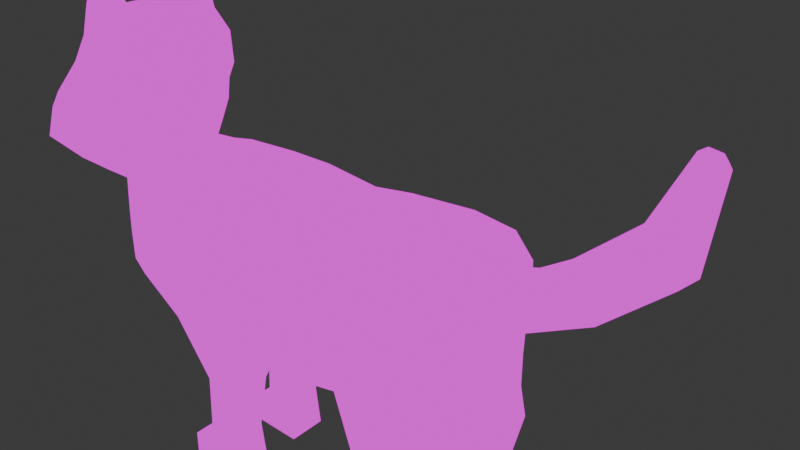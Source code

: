 # Source: Gato.blend  (saved by Blender 4.5.90; exported with 4.5.12 LTS)
import bpy
from mathutils import Matrix  # noqa: F401  (used for matrix-valued properties, if any)

bpy.ops.wm.read_factory_settings(use_empty=True)
scene = bpy.context.scene
scene.name = 'Scene'

# ---- collections
col_collection = bpy.data.collections.new('Collection'); scene.collection.children.link(col_collection)
col_wgts_rig = bpy.data.collections.new('WGTS_rig'); col_collection.children.link(col_wgts_rig)
col_wgts_rig.hide_render = True
col_wgts_rig.hide_viewport = True

# ---- images (referenced by path relative to the original .blend; pixels are not part of the script)
import os
ASSET_DIR = os.environ.get("B2B_ASSET_DIR", "")  # directory of the original .blend (textures are referenced by path, not embedded)
HERE = os.path.dirname(os.path.abspath(__file__))  # packed textures are extracted next to this script under _unpacked/

def load_image(name, relpath, width, height, colorspace="sRGB"):
    """Load a texture the original file referenced (path relative to the .blend, or extracted next to this script)."""
    p = next((c for c in (os.path.join(HERE, relpath), os.path.join(ASSET_DIR, relpath)) if relpath and os.path.exists(c)), "")
    if p:
        img = bpy.data.images.load(p, check_existing=True)
        img.name = name
    else:  # same state as the original file: an image datablock whose file is absent (Cycles renders it pink)
        img = bpy.data.images.new(name, width, height)
        img.source = "FILE"
        img.filepath = "//" + (relpath or name)
    img.colorspace_settings.name = colorspace
    return img
img_textura_gato_png = load_image('Textura gato.png', 'Textura gato.png', 1024, 1024, 'sRGB')

# ---- materials (node trees are filled in below, after node groups)
mat_material = bpy.data.materials.new('Material')

# ---- material node trees
mat_material.use_nodes = True; mat_material.node_tree.nodes.clear()
_N = mat_material.node_tree.nodes; _L = mat_material.node_tree.links
n0 = _N.new('ShaderNodeOutputMaterial'); n0.name = 'Material Output'; n0.location = (200, 100)
n1 = _N.new('ShaderNodeEmission'); n1.name = 'Emission'; n1.location = (-200, 100)
n2 = _N.new('ShaderNodeTexImage'); n2.name = 'Image Texture'; n2.location = (-490, 80)
n2.image = img_textura_gato_png
n2.interpolation = 'Closest'
_L.new(n1.outputs[0], n0.inputs[0])
_L.new(n2.outputs[0], n1.inputs[0])
n0.is_active_output = True

# ---- world
world_world = bpy.data.worlds.new('World'); scene.world = world_world
world_world.use_nodes = True; world_world.node_tree.nodes.clear()
_N = world_world.node_tree.nodes; _L = world_world.node_tree.links
n0 = _N.new('ShaderNodeOutputWorld'); n0.name = 'World Output'; n0.location = (200, 100)
n1 = _N.new('ShaderNodeBackground'); n1.name = 'Background'; n1.location = (-200, 100)
n1.inputs[0].default_value = (0.05088, 0.05088, 0.05088, 1.0)
_L.new(n1.outputs[0], n0.inputs[0])
n0.is_active_output = True
world_world.color = (0.05088, 0.05088, 0.05088)
world_world.sun_shadow_jitter_overblur = 0.0

# ---- meshes
me_cylinder = bpy.data.meshes.new('Cylinder')
me_cylinder.from_pydata([(-0.2275, 0.0, -0.5492), (0.383, 0.0, -0.5492), (-0.2275, -0.435, -0.3375), (0.383, -0.435, -0.3375), (-0.2275, -0.6152, 0.1842), (0.383, -0.6152, 0.1842), (-0.2275, -0.435, 0.435), (0.383, -0.435, 0.435), (-0.2275, 0.0, 0.5364), (0.383, 0.0, 0.5364), (0.1232, 0.0, -0.5492), (0.1232, -0.4791, -0.3375), (0.1232, -0.6152, 0.1842), (0.1232, -0.435, 0.3956), (0.1232, 0.0, 0.497), (0.4989, 0.0, -0.5532), (0.5485, -0.3971, -0.3375), (0.8042, -0.6152, 0.1842), (0.8042, -0.435, 0.4666), (0.8042, 0.0, 0.568), (1.09, 0.0, -0.5492), (1.141, -0.4501, -0.2859), (1.064, -0.6152, 0.1842), (1.064, -0.435, 0.435), (1.064, 0.0, 0.5364), (1.275, -0.06715, 0.1569), (1.273, -0.2095, 0.2945), (1.264, -0.172, 0.3993), (1.257, -0.1327, 0.4694), (1.247, 0.06211, 0.451), (0.803, -0.5013, -0.6947), (0.7732, -0.1686, -0.7331), (1.121, -0.4805, -0.5214), (1.097, -0.2094, -0.66), (0.8864, -0.4799, -0.8682), (0.8864, -0.1923, -0.94), (1.143, -0.5064, -0.7283), (1.126, -0.2443, -0.8527), (1.129, -0.3243, 0.4149), (1.129, 0.0, 0.5122), (1.192, -0.3243, -0.1153), (1.189, -0.4202, 0.1828), (1.211, 0.0, -0.2726), (0.8756, -0.4767, -1.129), (0.8577, -0.3059, -1.129), (1.044, -0.4969, -1.129), (1.01, -0.3426, -1.129), (0.7522, -0.5948, -1.235), (0.7286, -0.2503, -1.231), (1.059, -0.5252, -1.382), (1.014, -0.3194, -1.376), (0.7357, -0.5948, -1.35), (0.7121, -0.2503, -1.347), (-0.6306, 0.0, -0.471), (-0.6306, -0.435, -0.3375), (-0.6342, -0.6678, 0.1431), (-0.512, -0.435, 0.435), (-0.4681, 0.0, 0.5364), (-1.023, 0.0, -0.2212), (-0.964, -0.3858, -0.1977), (-0.8922, -0.4895, 0.1463), (-0.7902, -0.3591, 0.4608), (-0.653, 0.0, 0.5879), (-0.2587, -0.128, -0.7517), (-0.2587, -0.3525, -0.7524), (-0.5021, -0.128, -0.7517), (-0.5021, -0.3525, -0.7524), (-0.3299, -0.1267, -1.124), (-0.3299, -0.3512, -1.125), (-0.5169, -0.1267, -1.124), (-0.5169, -0.3512, -1.125), (-0.3082, -0.1146, -1.381), (-0.3082, -0.362, -1.382), (-0.6591, -0.1146, -1.218), (-0.6591, -0.362, -1.219), (-0.6591, -0.1146, -1.363), (-0.6591, -0.362, -1.364), (-1.126, 0.0, -0.01493), (-1.067, -0.3138, 0.01939), (-0.9683, -0.4334, 0.2329), (-0.8897, -0.3127, 0.4594), (-0.7728, 0.0, 0.583), (-1.235, 0.0003205, 0.2771), (-1.161, -0.2655, 0.3112), (-1.083, -0.3419, 0.3983), (-0.9696, -0.2455, 0.4869), (-0.8668, 0.0003205, 0.5666), (-1.336, 0.0007292, 0.3569), (-1.228, -0.3611, 0.3852), (-1.108, -0.4121, 0.4781), (-0.9696, -0.2959, 0.5667), (-0.8946, 0.0007292, 0.6053), (-1.772, 0.0007292, 0.5667), (-1.429, -0.5836, 0.6132), (-1.126, -0.5417, 0.7002), (-0.9937, -0.395, 0.7765), (-0.8593, 0.0007292, 0.815), (-1.772, 0.0007292, 0.712), (-1.318, -0.6051, 0.8229), (-1.105, -0.5407, 0.825), (-0.9588, -0.395, 0.9218), (-0.8593, 0.0007292, 0.9603), (-1.767, -0.1874, 0.5762), (-1.768, -0.1764, 0.721), (-1.571, -0.3976, 0.795), (-1.492, -0.008321, 1.046), (-1.235, -0.495, 1.039), (-1.07, -0.4967, 1.044), (-0.948, -0.3423, 1.074), (-0.8851, 0.0004669, 1.074), (-1.492, -0.1761, 1.044), (-1.374, -0.3615, 1.04), (-1.679, -0.009108, 0.8212), (-1.678, -0.1863, 0.8313), (-1.334, -0.008321, 1.278), (-1.188, -0.421, 1.203), (-1.088, -0.4049, 1.2), (-1.073, -0.1659, 1.295), (-1.076, 0.0004669, 1.304), (-1.28, -0.1729, 1.274), (-1.242, -0.3508, 1.221), (-1.173, -0.4019, 1.38), (-1.1, -0.3763, 1.386), (-1.09, -0.2341, 1.401), (-1.229, -0.2201, 1.384), (-1.204, -0.3466, 1.382), (-1.183, -0.3532, 1.484), (-1.276, -0.3566, 1.214), (-1.185, -0.4457, 1.179), (-1.309, -0.1365, 1.278), (-1.221, -0.2524, 1.373), (-1.178, -0.3858, 1.377), (-1.169, -0.36, 1.507), (-0.2275, 0.435, -0.3375), (0.383, 0.435, -0.3375), (-0.2275, 0.6152, 0.1842), (0.383, 0.6152, 0.1842), (-0.2275, 0.435, 0.435), (0.383, 0.435, 0.435), (0.1232, 0.4791, -0.3375), (0.1232, 0.6152, 0.1842), (0.1232, 0.435, 0.3956), (0.5485, 0.3971, -0.3375), (0.8042, 0.6152, 0.1842), (0.8042, 0.435, 0.4666), (1.141, 0.4501, -0.2859), (1.064, 0.6152, 0.1842), (1.064, 0.435, 0.435), (1.264, 0.1302, 0.1444), (1.255, 0.182, 0.2429), (1.248, 0.2071, 0.3192), (0.803, 0.5013, -0.6947), (0.7732, 0.1686, -0.7331), (1.121, 0.4805, -0.5214), (1.097, 0.2094, -0.66), (0.8864, 0.4799, -0.8682), (0.8864, 0.1923, -0.94), (1.143, 0.5064, -0.7283), (1.126, 0.2443, -0.8527), (1.129, 0.3243, 0.4149), (1.192, 0.3243, -0.1153), (1.189, 0.4202, 0.1828), (0.8756, 0.4767, -1.129), (0.8577, 0.3059, -1.129), (1.044, 0.4969, -1.129), (1.01, 0.3426, -1.129), (0.7522, 0.5948, -1.235), (0.7286, 0.2503, -1.231), (1.059, 0.5252, -1.382), (1.014, 0.3194, -1.376), (0.7357, 0.5948, -1.35), (0.7121, 0.2503, -1.347), (-0.6306, 0.435, -0.3375), (-0.6342, 0.6678, 0.1431), (-0.512, 0.435, 0.435), (-0.964, 0.3858, -0.1977), (-0.8922, 0.4895, 0.1463), (-0.7902, 0.3591, 0.4608), (-0.2587, 0.128, -0.7517), (-0.2587, 0.3525, -0.7524), (-0.5021, 0.128, -0.7517), (-0.5021, 0.3525, -0.7524), (-0.3299, 0.1267, -1.124), (-0.3299, 0.3512, -1.125), (-0.5169, 0.1267, -1.124), (-0.5169, 0.3512, -1.125), (-0.3082, 0.1146, -1.381), (-0.3082, 0.362, -1.382), (-0.6591, 0.1146, -1.218), (-0.6591, 0.362, -1.219), (-0.6591, 0.1146, -1.363), (-0.6591, 0.362, -1.364), (-1.067, 0.3138, 0.01939), (-0.9683, 0.4334, 0.2329), (-0.8897, 0.3127, 0.4594), (-1.161, 0.2661, 0.3112), (-1.083, 0.3425, 0.3983), (-0.9696, 0.2462, 0.4869), (-1.228, 0.3625, 0.3852), (-1.108, 0.4136, 0.4781), (-0.9696, 0.2973, 0.5667), (-1.434, 0.5773, 0.6101), (-1.147, 0.5127, 0.6879), (-0.9937, 0.3965, 0.7765), (-1.318, 0.5869, 0.8229), (-1.105, 0.5422, 0.825), (-0.9588, 0.3965, 0.9218), (-1.767, 0.1889, 0.5762), (-1.768, 0.1779, 0.721), (-1.571, 0.3794, 0.795), (-1.235, 0.4784, 1.039), (-1.07, 0.4976, 1.044), (-0.948, 0.3433, 1.074), (-1.492, 0.1595, 1.044), (-1.374, 0.3448, 1.04), (-1.678, 0.1681, 0.8313), (-1.188, 0.4219, 1.203), (-1.088, 0.4058, 1.2), (-1.073, 0.1668, 1.295), (-1.28, 0.1739, 1.274), (-1.242, 0.3518, 1.221), (-1.173, 0.4028, 1.38), (-1.1, 0.3772, 1.386), (-1.09, 0.2421, 1.401), (-1.229, 0.2281, 1.384), (-1.204, 0.3475, 1.382), (-1.183, 0.3599, 1.484), (-1.276, 0.3399, 1.214), (-1.185, 0.4466, 1.179), (-1.309, 0.1199, 1.278), (-1.221, 0.2604, 1.373), (-1.178, 0.3868, 1.377), (-1.169, 0.3658, 1.507), (1.466, -0.1101, 0.246), (1.465, -0.2189, 0.4114), (1.456, -0.1593, 0.5055), (1.449, -0.1056, 0.5652), (1.439, 0.0805, 0.5046), (1.456, 0.07971, 0.1905), (1.446, 0.1519, 0.2752), (1.44, 0.1931, 0.3442), (1.833, -0.07683, 0.4169), (1.757, -0.2116, 0.5408), (1.697, -0.1685, 0.6244), (1.656, -0.1254, 0.6791), (1.663, 0.06815, 0.6495), (1.836, 0.1196, 0.3918), (1.779, 0.1767, 0.4691), (1.735, 0.2058, 0.5301), (2.193, -0.07712, 0.7349), (2.124, -0.209, 0.8657), (2.069, -0.1638, 0.9517), (2.032, -0.1195, 1.008), (2.037, 0.0734, 0.9738), (2.196, 0.1187, 0.7056), (2.143, 0.1776, 0.7849), (2.103, 0.2082, 0.8477), (2.291, -0.04025, 1.267), (2.245, -0.09664, 1.303), (2.211, -0.07956, 1.329), (2.188, -0.06229, 1.346), (2.196, 0.01755, 1.34), (2.297, 0.04072, 1.262), (2.265, 0.06359, 1.286), (2.241, 0.07509, 1.305), (-1.289, -0.4816, 0.4853), (-0.8623, 0.0007292, 0.7165), (-0.9714, -0.36, 0.6763), (-1.123, -0.4811, 0.584), (-1.538, -0.09731, 0.4627), (-1.289, 0.4831, 0.4853), (-0.9714, 0.3614, 0.6763), (-1.123, 0.4826, 0.584), (-1.538, 0.09876, 0.4627), (-1.543, 0.0007292, 0.4593), (-0.6591, -0.2381, -1.363), (-0.6591, -0.2375, -1.219), (-0.6591, 0.2368, -1.363), (-0.6591, 0.2369, -1.219), (0.7406, -0.4266, -1.233), (0.7238, -0.4203, -1.349), (0.7405, 0.4248, -1.233), (0.7239, 0.4225, -1.349)], [], [(10, 1, 3, 11), (11, 3, 5, 12), (12, 5, 7, 13), (13, 7, 9, 14), (6, 13, 14, 8), (4, 12, 13, 6), (2, 11, 12, 4), (0, 10, 11, 2), (7, 5, 17, 18), (3, 1, 15, 16), (9, 7, 18, 19), (5, 3, 16, 17), (17, 16, 21, 22), (18, 17, 22, 23), (21, 30, 32), (19, 18, 23, 24), (39, 38, 28, 29), (41, 40, 26, 27), (38, 41, 27, 28), (40, 42, 25, 26), (32, 34, 36), (16, 15, 30), (20, 21, 33), (15, 33, 31), (36, 34, 43, 45), (30, 31, 35, 34), (31, 33, 35), (33, 32, 36, 37), (21, 20, 42, 40), (23, 22, 41, 38), (22, 21, 40, 41), (24, 23, 38, 39), (44, 46, 50, 48), (34, 35, 44, 43), (35, 37, 46, 44), (37, 36, 45, 46), (49, 47, 51), (46, 45, 49, 50), (45, 43, 47, 49), (43, 44, 48, 279, 47), (51, 280, 52, 50, 49), (47, 279, 280, 51), (48, 50, 52), (30, 15, 31), (30, 21, 16), (33, 21, 32), (33, 15, 20), (34, 32, 30), (35, 33, 37), (2, 4, 55, 54), (4, 6, 56, 55), (2, 54, 66, 64), (6, 8, 57, 56), (55, 56, 61, 60), (53, 54, 59, 58), (56, 57, 62, 61), (54, 55, 59), (59, 55, 60), (65, 63, 67, 69), (0, 2, 64, 63), (54, 53, 65, 66), (53, 0, 63, 65), (68, 70, 74, 72), (66, 65, 69, 70), (64, 66, 70, 68), (63, 64, 68, 67), (73, 71, 75), (67, 68, 72, 71), (69, 67, 71, 73), (70, 69, 73, 276, 74), (71, 72, 76, 275, 75), (74, 276, 275, 76), (72, 74, 76), (60, 61, 80, 79), (58, 59, 78, 77), (61, 62, 81, 80), (59, 60, 79, 78), (80, 81, 86, 85), (78, 79, 84, 83), (79, 80, 85, 84), (77, 78, 83, 82), (85, 86, 91, 90), (83, 84, 89, 88), (84, 85, 90, 89), (82, 83, 88, 87), (87, 269, 274), (267, 266, 96, 95), (265, 268, 94, 93), (268, 267, 95, 94), (95, 96, 101, 100), (93, 94, 99, 98), (94, 95, 100, 99), (92, 102, 103, 97), (103, 102, 104), (104, 102, 93, 98), (100, 101, 109, 108), (269, 87, 88, 265), (103, 104, 113), (98, 99, 107, 106), (97, 103, 113, 112), (99, 100, 108, 107), (104, 98, 106, 111), (113, 104, 111, 110), (112, 113, 110, 105), (110, 111, 127, 129), (108, 109, 118, 117), (106, 107, 116, 128), (105, 110, 129, 114), (107, 108, 117, 116), (111, 106, 127), (114, 129, 117, 118), (127, 106, 128), (119, 120, 125, 130), (128, 116, 122, 121), (117, 129, 124, 123), (116, 117, 123, 122), (120, 115, 131, 125), (130, 125, 126), (121, 122, 132), (122, 123, 132), (125, 131, 126), (132, 123, 124), (115, 120, 127, 128), (120, 119, 129, 127), (119, 130, 124, 129), (131, 115, 128, 121), (126, 131, 121, 132), (130, 126, 132, 124), (10, 139, 134, 1), (139, 140, 136, 134), (140, 141, 138, 136), (141, 14, 9, 138), (137, 8, 14, 141), (135, 137, 141, 140), (133, 135, 140, 139), (0, 133, 139, 10), (138, 144, 143, 136), (134, 142, 15, 1), (9, 19, 144, 138), (136, 143, 142, 134), (143, 146, 145, 142), (144, 147, 146, 143), (145, 153, 151), (19, 24, 147, 144), (39, 29, 150, 159), (161, 149, 148, 160), (159, 150, 149, 161), (160, 148, 25, 42), (153, 157, 155), (142, 151, 15), (20, 154, 145), (15, 152, 154), (157, 164, 162, 155), (151, 155, 156, 152), (152, 156, 154), (154, 158, 157, 153), (145, 160, 42, 20), (147, 159, 161, 146), (146, 161, 160, 145), (24, 39, 159, 147), (163, 167, 169, 165), (155, 162, 163, 156), (156, 163, 165, 158), (158, 165, 164, 157), (168, 170, 166), (165, 169, 168, 164), (164, 168, 166, 162), (162, 166, 281, 167, 163), (170, 168, 169, 171, 282), (166, 170, 282, 281), (167, 171, 169), (151, 152, 15), (151, 142, 145), (154, 153, 145), (154, 20, 15), (155, 151, 153), (156, 158, 154), (133, 172, 173, 135), (135, 173, 174, 137), (133, 179, 181, 172), (137, 174, 57, 8), (173, 176, 177, 174), (53, 58, 175, 172), (174, 177, 62, 57), (172, 175, 173), (175, 176, 173), (180, 184, 182, 178), (0, 178, 179, 133), (172, 181, 180, 53), (53, 180, 178, 0), (183, 187, 189, 185), (181, 185, 184, 180), (179, 183, 185, 181), (178, 182, 183, 179), (188, 190, 186), (182, 186, 187, 183), (184, 188, 186, 182), (185, 189, 278, 188, 184), (186, 190, 277, 191, 187), (189, 191, 277, 278), (187, 191, 189), (176, 193, 194, 177), (58, 77, 192, 175), (177, 194, 81, 62), (175, 192, 193, 176), (194, 197, 86, 81), (192, 195, 196, 193), (193, 196, 197, 194), (77, 82, 195, 192), (197, 200, 91, 86), (195, 198, 199, 196), (196, 199, 200, 197), (82, 87, 198, 195), (87, 274, 273), (271, 203, 96, 266), (270, 201, 202, 272), (272, 202, 203, 271), (203, 206, 101, 96), (201, 204, 205, 202), (202, 205, 206, 203), (92, 97, 208, 207), (208, 209, 207), (209, 204, 201, 207), (206, 212, 109, 101), (273, 270, 198, 87), (208, 215, 209), (204, 210, 211, 205), (97, 112, 215, 208), (205, 211, 212, 206), (209, 214, 210, 204), (215, 213, 214, 209), (112, 105, 213, 215), (213, 229, 227, 214), (212, 218, 118, 109), (210, 228, 217, 211), (105, 114, 229, 213), (211, 217, 218, 212), (214, 227, 210), (114, 118, 218, 229), (227, 228, 210), (219, 230, 225, 220), (228, 221, 222, 217), (218, 223, 224, 229), (217, 222, 223, 218), (220, 225, 231, 216), (230, 226, 225), (221, 232, 222), (222, 232, 223), (225, 226, 231), (232, 224, 223), (216, 228, 227, 220), (220, 227, 229, 219), (219, 229, 224, 230), (231, 221, 228, 216), (226, 232, 221, 231), (230, 224, 232, 226), (149, 150, 240, 239), (27, 26, 234, 235), (25, 148, 238, 233), (150, 29, 237, 240), (28, 27, 235, 236), (148, 149, 239, 238), (26, 25, 233, 234), (29, 28, 236, 237), (233, 238, 246, 241), (236, 235, 243, 244), (234, 233, 241, 242), (240, 237, 245, 248), (238, 239, 247, 246), (237, 236, 244, 245), (235, 234, 242, 243), (239, 240, 248, 247), (247, 248, 256, 255), (241, 246, 254, 249), (244, 243, 251, 252), (242, 241, 249, 250), (248, 245, 253, 256), (246, 247, 255, 254), (245, 244, 252, 253), (243, 242, 250, 251), (254, 255, 263, 262), (253, 252, 260, 261), (251, 250, 258, 259), (255, 256, 264, 263), (249, 254, 262, 257), (252, 251, 259, 260), (250, 249, 257, 258), (256, 253, 261, 264), (257, 262, 263, 264, 261, 260, 259, 258), (207, 201, 270, 273), (199, 272, 271, 200), (198, 270, 272, 199), (200, 271, 266, 91), (102, 269, 265, 93), (89, 90, 267, 268), (88, 89, 268, 265), (90, 91, 266, 267), (273, 274, 92, 207), (274, 269, 102, 92), (275, 276, 73, 75), (278, 277, 190, 188), (280, 279, 48, 52), (281, 282, 171, 167)])
_k = set([(6, 8), (7, 9), (8, 137), (9, 138), (13, 14), (14, 141), (15, 16), (15, 142), (16, 17), (17, 18), (18, 19), (19, 144), (25, 26), (25, 148), (26, 27), (27, 28), (28, 29), (29, 150), (43, 44), (43, 45), (44, 46), (45, 46), (53, 54), (53, 172), (55, 56), (55, 59), (56, 57), (57, 174), (67, 68), (67, 69), (68, 70), (69, 70), (104, 113), (112, 113), (112, 215), (116, 117), (116, 128), (117, 129), (121, 128), (121, 132), (124, 129), (124, 132), (127, 128), (127, 129), (142, 143), (143, 144), (148, 149), (149, 150), (162, 163), (162, 164), (163, 165), (164, 165), (173, 174), (173, 175), (182, 183), (182, 184), (183, 185), (184, 185), (209, 215), (217, 218), (217, 228), (218, 229), (221, 228), (221, 232), (224, 229), (224, 232), (227, 228), (227, 229), (233, 234), (233, 238), (234, 235), (235, 236), (236, 237), (237, 240), (238, 239), (239, 240), (241, 242), (241, 246), (242, 243), (243, 244), (244, 245), (245, 248), (246, 247), (247, 248), (249, 250), (249, 254), (250, 251), (251, 252), (252, 253), (253, 256), (254, 255), (255, 256)])
me_cylinder.attributes.new('sharp_edge', 'BOOLEAN', 'EDGE').data.foreach_set('value', [ (min(e.vertices), max(e.vertices)) in _k for e in me_cylinder.edges])
_uv = me_cylinder.uv_layers.new(name='UVMap')
_uv.uv.foreach_set('vector', [0.9284, 0.188, 0.9679, 0.188, 0.9675, 0.2618, 0.9282, 0.2664, 0.9282, 0.2664, 0.9675, 0.2618, 0.9696, 0.3467, 0.9291, 0.3476, 0.8763, 0.0687, 0.9037, 0.06703, 0.9059, 0.09947, 0.8777, 0.09875, 0.8777, 0.09875, 0.9059, 0.09947, 0.9078, 0.1467, 0.8795, 0.1476, 0.8401, 0.1022, 0.8777, 0.09875, 0.8795, 0.1476, 0.8415, 0.1489, 0.8392, 0.06969, 0.8763, 0.0687, 0.8777, 0.09875, 0.8401, 0.1022, 0.8752, 0.262, 0.9282, 0.2664, 0.9291, 0.3476, 0.8743, 0.3473, 0.875, 0.188, 0.9284, 0.188, 0.9282, 0.2664, 0.8752, 0.262, 0.9059, 0.09947, 0.9037, 0.06703, 0.9484, 0.06431, 0.9498, 0.09939, 0.1937, 0.3204, 0.1945, 0.1788, 0.2285, 0.1788, 0.2421, 0.3108, 0.9078, 0.1467, 0.9059, 0.09947, 0.9498, 0.09939, 0.9517, 0.1452, 0.5, 1.0, 0.625, 1.0, 0.625, 1.0, 0.5, 1.0, 0.5, 1.0, 0.625, 1.0, 0.625, 1.0, 0.5, 1.0, 0.9498, 0.09939, 0.9484, 0.06431, 0.9761, 0.0635, 0.9771, 0.09641, 0.625, 1.0, 0.625, 1.0, 0.625, 1.0, 0.9517, 0.1452, 0.9498, 0.09939, 0.9771, 0.09641, 0.9795, 0.1442, 0.25, 1.0, 0.375, 1.0, 0.375, 1.0, 0.25, 1.0, 0.5, 1.0, 0.625, 1.0, 0.625, 1.0, 0.5, 1.0, 0.375, 1.0, 0.5, 1.0, 0.5, 1.0, 0.375, 1.0, 0.625, 1.0, 0.75, 1.0, 0.75, 1.0, 0.625, 1.0, 0.625, 1.0, 0.625, 1.0, 0.625, 1.0, 0.625, 1.0, 0.75, 1.0, 0.625, 1.0, 0.75, 1.0, 0.625, 1.0, 0.75, 1.0, 0.0, 0.0, 0.0, 0.0, 0.0, 0.0, 0.625, 1.0, 0.625, 1.0, 0.625, 1.0, 0.625, 1.0, 0.625, 1.0, 0.75, 1.0, 0.75, 1.0, 0.625, 1.0, 0.0, 0.0, 0.0, 0.0, 0.0, 0.0, 0.75, 1.0, 0.625, 1.0, 0.625, 1.0, 0.75, 1.0, 0.625, 1.0, 0.75, 1.0, 0.75, 1.0, 0.625, 1.0, 0.375, 1.0, 0.5, 1.0, 0.5, 1.0, 0.375, 1.0, 0.5, 1.0, 0.625, 1.0, 0.625, 1.0, 0.5, 1.0, 0.25, 1.0, 0.375, 1.0, 0.375, 1.0, 0.25, 1.0, 0.5983, 0.8862, 0.6229, 0.8862, 0.6235, 0.8463, 0.5775, 0.8696, 0.625, 1.0, 0.75, 1.0, 0.75, 1.0, 0.625, 1.0, 0.0, 0.0, 0.0, 0.0, 0.0, 0.0, 0.0, 0.0, 0.75, 1.0, 0.625, 1.0, 0.625, 1.0, 0.75, 1.0, 0.6309, 0.8453, 0.5813, 0.8691, 0.5787, 0.8504, 0.6186, 0.8862, 0.5937, 0.8862, 0.5891, 0.8453, 0.6223, 0.8463, 0.6285, 0.8862, 0.6012, 0.8862, 0.5813, 0.8691, 0.6309, 0.8453, 0.6131, 0.8925, 0.5859, 0.8925, 0.5736, 0.8483, 0.6075, 0.8481, 0.6398, 0.848, 0.8331, 0.8345, 0.7941, 0.811, 0.7554, 0.8345, 0.7554, 0.8813, 0.8331, 0.8813, 0.6398, 0.848, 0.6075, 0.8481, 0.6079, 0.8068, 0.6388, 0.8242, 0.5775, 0.8696, 0.6235, 0.8463, 0.5748, 0.851, 0.625, 1.0, 0.75, 1.0, 0.75, 1.0, 0.625, 1.0, 0.625, 1.0, 0.625, 1.0, 0.75, 1.0, 0.625, 1.0, 0.625, 1.0, 0.0, 0.0, 0.0, 0.0, 0.0, 0.0, 0.625, 1.0, 0.625, 1.0, 0.625, 1.0, 0.0, 0.0, 0.0, 0.0, 0.0, 0.0, 0.625, 0.5, 0.5, 0.5, 0.5, 0.5, 0.625, 0.5, 0.8392, 0.06969, 0.8401, 0.1022, 0.8106, 0.1032, 0.7955, 0.06451, 0.625, 0.5, 0.625, 0.5, 0.625, 0.5, 0.625, 0.5, 0.8401, 0.1022, 0.8415, 0.1489, 0.8162, 0.1497, 0.8106, 0.1032, 0.7955, 0.06451, 0.8106, 0.1032, 0.7815, 0.112, 0.7649, 0.0786, 0.3378, 0.3857, 0.4226, 0.4058, 0.4001, 0.4645, 0.3392, 0.4697, 0.8106, 0.1032, 0.8162, 0.1497, 0.7966, 0.1504, 0.7815, 0.112, 0.4226, 0.4058, 0.4957, 0.4772, 0.4001, 0.4645, 0.4001, 0.4645, 0.4957, 0.4772, 0.4443, 0.5085, 0.0, 0.0, 0.0, 0.0, 0.0, 0.0, 0.0, 0.0, 0.75, 0.5, 0.625, 0.5, 0.625, 0.5, 0.75, 0.5, 0.625, 0.5, 0.75, 0.5, 0.75, 0.5, 0.625, 0.5, 0.0, 0.0, 0.0, 0.0, 0.0, 0.0, 0.0, 0.0, 0.5875, 0.8981, 0.5591, 0.8981, 0.5569, 0.8698, 0.5918, 0.8501, 0.625, 0.5, 0.75, 0.5, 0.75, 0.5, 0.625, 0.5, 0.625, 0.5, 0.625, 0.5, 0.625, 0.5, 0.625, 0.5, 0.75, 0.5, 0.625, 0.5, 0.625, 0.5, 0.75, 0.5, 0.6526, 0.8705, 0.6181, 0.8503, 0.6547, 0.8566, 0.6219, 0.8981, 0.5875, 0.8981, 0.5918, 0.8501, 0.6181, 0.8503, 0.6503, 0.8981, 0.6219, 0.8981, 0.6181, 0.8503, 0.6526, 0.8705, 0.6432, 0.8861, 0.5708, 0.8863, 0.5724, 0.8542, 0.6066, 0.8544, 0.6413, 0.854, 0.7519, 0.8688, 0.8347, 0.8683, 0.8339, 0.8381, 0.7924, 0.8307, 0.7511, 0.8387, 0.6413, 0.854, 0.6066, 0.8544, 0.6068, 0.8055, 0.6379, 0.8232, 0.5918, 0.8501, 0.5569, 0.8698, 0.555, 0.8559, 0.7649, 0.0786, 0.7815, 0.112, 0.7709, 0.1165, 0.7586, 0.09076, 0.3392, 0.4697, 0.4001, 0.4645, 0.3939, 0.5045, 0.3399, 0.5069, 0.7815, 0.112, 0.7966, 0.1504, 0.7843, 0.1508, 0.7709, 0.1165, 0.4001, 0.4645, 0.4443, 0.5085, 0.434, 0.5304, 0.3939, 0.5045, 0.7709, 0.1165, 0.7843, 0.1508, 0.7748, 0.1512, 0.7629, 0.1246, 0.3939, 0.5045, 0.434, 0.5304, 0.3956, 0.5453, 0.3857, 0.5453, 0.7586, 0.09076, 0.7709, 0.1165, 0.7629, 0.1246, 0.7496, 0.1121, 0.3399, 0.5069, 0.3939, 0.5045, 0.3857, 0.5453, 0.3408, 0.5453, 0.7982, 0.6247, 0.8056, 0.5807, 0.8137, 0.5807, 0.8108, 0.6309, 0.625, 0.5, 0.5, 0.5, 0.5, 0.5, 0.6464, 0.5, 0.7833, 0.6471, 0.7982, 0.6247, 0.8108, 0.6309, 0.796, 0.6582, 0.1786, 0.7843, 0.2112, 0.7893, 0.223, 0.8003, 0.1786, 0.7961, 0.1786, 0.7961, 0.1906, 0.8117, 0.1786, 0.8112, 0.8286, 0.639, 0.832, 0.5807, 0.8473, 0.5807, 0.8442, 0.6446, 0.6529, 0.5, 0.5, 0.5, 0.5, 0.5, 0.64, 0.5, 0.8133, 0.6684, 0.8286, 0.639, 0.8442, 0.6446, 0.8329, 0.676, 0.8442, 0.6446, 0.8473, 0.5807, 0.8693, 0.5807, 0.8665, 0.6408, 0.64, 0.5, 0.5, 0.5, 0.5, 0.5, 0.6593, 0.5, 0.8329, 0.676, 0.8442, 0.6446, 0.8665, 0.6408, 0.8529, 0.6734, 0.1786, 0.8271, 0.2017, 0.8285, 0.2003, 0.8499, 0.1786, 0.8486, 0.2003, 0.8499, 0.2017, 0.8285, 0.2275, 0.8609, 0.2275, 0.8609, 0.2017, 0.8285, 0.2503, 0.834, 0.253, 0.865, 0.8665, 0.6408, 0.8693, 0.5807, 0.8867, 0.5807, 0.8884, 0.6315, 0.1906, 0.8117, 0.1786, 0.7961, 0.223, 0.8003, 0.2378, 0.8151, 0.2003, 0.8499, 0.2275, 0.8609, 0.2015, 0.8662, 0.6593, 0.5, 0.5, 0.5, 0.5, 0.5, 0.6593, 0.5, 0.1786, 0.8486, 0.2003, 0.8499, 0.2015, 0.8662, 0.1798, 0.8647, 0.8529, 0.6734, 0.8665, 0.6408, 0.8884, 0.6315, 0.888, 0.6623, 0.2275, 0.8609, 0.253, 0.865, 0.2548, 0.911, 0.2342, 0.9112, 0.2015, 0.8662, 0.2275, 0.8609, 0.2342, 0.9112, 0.2003, 0.9119, 0.1798, 0.8647, 0.2015, 0.8662, 0.2003, 0.9119, 0.1797, 0.912, 0.2003, 0.9119, 0.2342, 0.9112, 0.2224, 0.9369, 0.1954, 0.9464, 0.8884, 0.6315, 0.8867, 0.5807, 0.9333, 0.5807, 0.9311, 0.6083, 0.6593, 0.5, 0.5, 0.5, 0.5, 0.5, 0.6593, 0.5, 0.1797, 0.912, 0.2003, 0.9119, 0.1954, 0.9464, 0.1797, 0.9465, 0.888, 0.6623, 0.8884, 0.6315, 0.9311, 0.6083, 0.9146, 0.6479, 0.2342, 0.9112, 0.2548, 0.911, 0.2224, 0.9369, 0.8023, 0.4335, 0.7954, 0.468, 0.7317, 0.476, 0.7323, 0.4311, 0.6775, 0.5, 0.6593, 0.5, 0.6593, 0.5, 0.3859, 0.9041, 0.3966, 0.9041, 0.3966, 0.9345, 0.387, 0.9345, 0.8464, 0.9029, 0.8486, 0.9036, 0.8507, 0.9256, 0.8494, 0.9253, 0.8756, 0.9145, 0.8807, 0.9154, 0.8707, 0.9262, 0.8672, 0.9273, 0.8486, 0.9036, 0.8756, 0.9145, 0.8672, 0.9273, 0.8507, 0.9256, 0.3966, 0.9041, 0.4122, 0.9041, 0.4132, 0.9345, 0.3966, 0.9345, 0.387, 0.9345, 0.3966, 0.9345, 0.4055, 0.9536, 0.8494, 0.9253, 0.8507, 0.9256, 0.8532, 0.9403, 0.8507, 0.9256, 0.8672, 0.9273, 0.8532, 0.9403, 0.3966, 0.9345, 0.4132, 0.9345, 0.4055, 0.9536, 0.8532, 0.9403, 0.8672, 0.9273, 0.8707, 0.9262, 0.4122, 0.9041, 0.3966, 0.9041, 0.3966, 0.9017, 0.4165, 0.9017, 0.3966, 0.9041, 0.3859, 0.9041, 0.3807, 0.9017, 0.3966, 0.9017, 0.3859, 0.9041, 0.387, 0.9345, 0.3795, 0.9345, 0.3807, 0.9017, 0.4132, 0.9345, 0.4122, 0.9041, 0.4165, 0.9017, 0.4164, 0.9345, 0.4055, 0.9536, 0.4132, 0.9345, 0.4164, 0.9345, 0.4056, 0.9629, 0.387, 0.9345, 0.4055, 0.9536, 0.4056, 0.9629, 0.3795, 0.9345, 0.9284, 0.188, 0.9282, 0.1097, 0.9675, 0.1142, 0.9679, 0.188, 0.9282, 0.1097, 0.9291, 0.02849, 0.9696, 0.02936, 0.9675, 0.1142, 0.8817, 0.2265, 0.881, 0.1965, 0.9091, 0.1939, 0.9091, 0.2264, 0.881, 0.1965, 0.8795, 0.1476, 0.9078, 0.1467, 0.9091, 0.1939, 0.8432, 0.1956, 0.8415, 0.1489, 0.8795, 0.1476, 0.881, 0.1965, 0.8445, 0.2281, 0.8432, 0.1956, 0.881, 0.1965, 0.8817, 0.2265, 0.8752, 0.1141, 0.8743, 0.02873, 0.9291, 0.02849, 0.9282, 0.1097, 0.875, 0.188, 0.8752, 0.1141, 0.9282, 0.1097, 0.9284, 0.188, 0.9091, 0.1939, 0.9529, 0.191, 0.9539, 0.2261, 0.9091, 0.2264, 0.1937, 0.03723, 0.2421, 0.04683, 0.2285, 0.1788, 0.1945, 0.1788, 0.9078, 0.1467, 0.9517, 0.1452, 0.9529, 0.191, 0.9091, 0.1939, 0.5, 1.0, 0.5, 1.0, 0.625, 1.0, 0.625, 1.0, 0.5, 1.0, 0.5, 1.0, 0.625, 1.0, 0.625, 1.0, 0.9529, 0.191, 0.9803, 0.1921, 0.9816, 0.225, 0.9539, 0.2261, 0.625, 1.0, 0.625, 1.0, 0.625, 1.0, 0.9517, 0.1452, 0.9795, 0.1442, 0.9803, 0.1921, 0.9529, 0.191, 0.25, 1.0, 0.25, 1.0, 0.375, 1.0, 0.375, 1.0, 0.5, 1.0, 0.5, 1.0, 0.625, 1.0, 0.625, 1.0, 0.375, 1.0, 0.375, 1.0, 0.5, 1.0, 0.5, 1.0, 0.625, 1.0, 0.625, 1.0, 0.75, 1.0, 0.75, 1.0, 0.625, 1.0, 0.625, 1.0, 0.625, 1.0, 0.625, 1.0, 0.625, 1.0, 0.75, 1.0, 0.75, 1.0, 0.75, 1.0, 0.625, 1.0, 0.0, 0.0, 0.0, 0.0, 0.0, 0.0, 0.625, 1.0, 0.625, 1.0, 0.625, 1.0, 0.625, 1.0, 0.625, 1.0, 0.625, 1.0, 0.75, 1.0, 0.75, 1.0, 0.0, 0.0, 0.0, 0.0, 0.0, 0.0, 0.75, 1.0, 0.75, 1.0, 0.625, 1.0, 0.625, 1.0, 0.625, 1.0, 0.625, 1.0, 0.75, 1.0, 0.75, 1.0, 0.375, 1.0, 0.375, 1.0, 0.5, 1.0, 0.5, 1.0, 0.5, 1.0, 0.5, 1.0, 0.625, 1.0, 0.625, 1.0, 0.25, 1.0, 0.25, 1.0, 0.375, 1.0, 0.375, 1.0, 0.5987, 0.8847, 0.5793, 0.8694, 0.6221, 0.8477, 0.6215, 0.8847, 0.625, 1.0, 0.625, 1.0, 0.75, 1.0, 0.75, 1.0, 0.0, 0.0, 0.0, 0.0, 0.0, 0.0, 0.0, 0.0, 0.75, 1.0, 0.75, 1.0, 0.625, 1.0, 0.625, 1.0, 0.6288, 0.8468, 0.5804, 0.8515, 0.5829, 0.8689, 0.5946, 0.8847, 0.5911, 0.8477, 0.622, 0.8468, 0.6177, 0.8847, 0.6266, 0.8847, 0.6288, 0.8468, 0.5829, 0.8689, 0.6013, 0.8847, 0.5728, 0.8752, 0.5728, 0.8473, 0.6068, 0.8474, 0.6409, 0.8475, 0.6409, 0.8753, 0.7596, 0.8248, 0.7612, 0.8804, 0.8251, 0.8804, 0.8267, 0.8248, 0.7931, 0.8217, 0.5728, 0.8473, 0.5728, 0.8284, 0.6068, 0.8053, 0.6068, 0.8474, 0.5793, 0.8694, 0.5769, 0.852, 0.6221, 0.8477, 0.625, 1.0, 0.75, 1.0, 0.75, 1.0, 0.625, 1.0, 0.625, 1.0, 0.625, 1.0, 0.75, 1.0, 0.625, 1.0, 0.625, 1.0, 0.0, 0.0, 0.0, 0.0, 0.0, 0.0, 0.625, 1.0, 0.625, 1.0, 0.625, 1.0, 0.0, 0.0, 0.0, 0.0, 0.0, 0.0, 0.625, 0.5, 0.625, 0.5, 0.5, 0.5, 0.5, 0.5, 0.8445, 0.2281, 0.8013, 0.2362, 0.8137, 0.1966, 0.8432, 0.1956, 0.625, 0.5, 0.625, 0.5, 0.625, 0.5, 0.625, 0.5, 0.8432, 0.1956, 0.8137, 0.1966, 0.8162, 0.1497, 0.8415, 0.1489, 0.8013, 0.2362, 0.7698, 0.2242, 0.7841, 0.1897, 0.8137, 0.1966, 0.3378, 0.3857, 0.3392, 0.4697, 0.2782, 0.4666, 0.2536, 0.4088, 0.8137, 0.1966, 0.7841, 0.1897, 0.7966, 0.1504, 0.8162, 0.1497, 0.2536, 0.4088, 0.2782, 0.4666, 0.1831, 0.4826, 0.2782, 0.4666, 0.2355, 0.5121, 0.1831, 0.4826, 0.0, 0.0, 0.0, 0.0, 0.0, 0.0, 0.0, 0.0, 0.75, 0.5, 0.75, 0.5, 0.625, 0.5, 0.625, 0.5, 0.625, 0.5, 0.625, 0.5, 0.75, 0.5, 0.75, 0.5, 0.0, 0.0, 0.0, 0.0, 0.0, 0.0, 0.0, 0.0, 0.6293, 0.8856, 0.633, 0.8414, 0.5728, 0.8694, 0.5972, 0.8856, 0.625, 0.5, 0.625, 0.5, 0.75, 0.5, 0.75, 0.5, 0.625, 0.5, 0.625, 0.5, 0.625, 0.5, 0.625, 0.5, 0.75, 0.5, 0.75, 0.5, 0.625, 0.5, 0.625, 0.5, 0.5728, 0.8695, 0.5728, 0.8447, 0.633, 0.8416, 0.617, 0.8487, 0.6189, 0.889, 0.5802, 0.8891, 0.5819, 0.8488, 0.5972, 0.8857, 0.5728, 0.8695, 0.633, 0.8416, 0.6293, 0.8857, 0.5755, 0.8662, 0.5743, 0.8436, 0.6056, 0.8456, 0.6362, 0.8438, 0.6347, 0.8664, 0.837, 0.8825, 0.837, 0.8337, 0.7934, 0.8076, 0.7488, 0.8337, 0.7488, 0.8825, 0.5757, 0.8393, 0.5741, 0.8238, 0.6056, 0.8187, 0.6056, 0.8357, 0.633, 0.8414, 0.5728, 0.8445, 0.5728, 0.8694, 0.7698, 0.2242, 0.7627, 0.2125, 0.7733, 0.186, 0.7841, 0.1897, 0.3392, 0.4697, 0.3399, 0.5069, 0.2857, 0.5064, 0.2782, 0.4666, 0.7841, 0.1897, 0.7733, 0.186, 0.7843, 0.1508, 0.7966, 0.1504, 0.2782, 0.4666, 0.2857, 0.5064, 0.2465, 0.5336, 0.2355, 0.5121, 0.7733, 0.186, 0.7647, 0.1785, 0.7748, 0.1512, 0.7843, 0.1508, 0.2857, 0.5064, 0.2959, 0.5453, 0.2862, 0.5453, 0.2465, 0.5336, 0.7627, 0.2125, 0.7523, 0.1918, 0.7647, 0.1785, 0.7733, 0.186, 0.3399, 0.5069, 0.3408, 0.5453, 0.2959, 0.5453, 0.2857, 0.5064, 0.7982, 0.5367, 0.8109, 0.5304, 0.8137, 0.5807, 0.8056, 0.5807, 0.625, 0.5, 0.6464, 0.5, 0.5, 0.5, 0.5, 0.5, 0.7833, 0.5143, 0.7961, 0.5031, 0.8109, 0.5304, 0.7982, 0.5367, 0.1786, 0.7843, 0.1786, 0.7961, 0.1341, 0.8003, 0.146, 0.7893, 0.1786, 0.7961, 0.1786, 0.8112, 0.1665, 0.8117, 0.8286, 0.5224, 0.8442, 0.5166, 0.8473, 0.5807, 0.832, 0.5807, 0.6529, 0.5, 0.64, 0.5, 0.5, 0.5, 0.5, 0.5, 0.8133, 0.4929, 0.8299, 0.4864, 0.8442, 0.5166, 0.8286, 0.5224, 0.8442, 0.5166, 0.8666, 0.5204, 0.8693, 0.5807, 0.8473, 0.5807, 0.64, 0.5, 0.6593, 0.5, 0.5, 0.5, 0.5, 0.5, 0.8299, 0.4864, 0.8531, 0.4878, 0.8666, 0.5204, 0.8442, 0.5166, 0.1786, 0.8271, 0.1786, 0.8486, 0.1568, 0.8499, 0.1554, 0.8285, 0.1568, 0.8499, 0.132, 0.8609, 0.1554, 0.8285, 0.132, 0.8609, 0.1066, 0.865, 0.1077, 0.8335, 0.1554, 0.8285, 0.8666, 0.5204, 0.8885, 0.5299, 0.8867, 0.5807, 0.8693, 0.5807, 0.1665, 0.8117, 0.1193, 0.8151, 0.1341, 0.8003, 0.1786, 0.7961, 0.1568, 0.8499, 0.158, 0.8662, 0.132, 0.8609, 0.6593, 0.5, 0.6593, 0.5, 0.5, 0.5, 0.5, 0.5, 0.1786, 0.8486, 0.1798, 0.8647, 0.158, 0.8662, 0.1568, 0.8499, 0.8531, 0.4878, 0.8882, 0.4991, 0.8885, 0.5299, 0.8666, 0.5204, 0.132, 0.8609, 0.1251, 0.9112, 0.1045, 0.911, 0.1066, 0.865, 0.158, 0.8662, 0.1591, 0.9119, 0.1251, 0.9112, 0.132, 0.8609, 0.1798, 0.8647, 0.1797, 0.912, 0.1591, 0.9119, 0.158, 0.8662, 0.1591, 0.9119, 0.1639, 0.9464, 0.1369, 0.9369, 0.1251, 0.9112, 0.8885, 0.5299, 0.9311, 0.5532, 0.9333, 0.5807, 0.8867, 0.5807, 0.6593, 0.5, 0.6593, 0.5, 0.5, 0.5, 0.5, 0.5, 0.1797, 0.912, 0.1797, 0.9465, 0.1639, 0.9464, 0.1591, 0.9119, 0.8882, 0.4991, 0.9147, 0.5136, 0.9311, 0.5532, 0.8885, 0.5299, 0.1251, 0.9112, 0.1369, 0.9369, 0.1045, 0.911, 0.8023, 0.4335, 0.7323, 0.4311, 0.7317, 0.3862, 0.7954, 0.3989, 0.6775, 0.5, 0.6593, 0.5, 0.6593, 0.5, 0.3384, 0.9046, 0.3344, 0.939, 0.3272, 0.939, 0.3269, 0.9046, 0.9431, 0.9034, 0.9397, 0.9255, 0.9385, 0.9257, 0.941, 0.9041, 0.9143, 0.9146, 0.9231, 0.9274, 0.9196, 0.9262, 0.9073, 0.9155, 0.941, 0.9041, 0.9385, 0.9257, 0.9231, 0.9274, 0.9143, 0.9146, 0.3269, 0.9046, 0.3272, 0.939, 0.3137, 0.939, 0.3129, 0.9046, 0.3344, 0.939, 0.3209, 0.9526, 0.3272, 0.939, 0.9397, 0.9255, 0.9363, 0.9403, 0.9385, 0.9257, 0.9385, 0.9257, 0.9363, 0.9403, 0.9231, 0.9274, 0.3272, 0.939, 0.3209, 0.9526, 0.3137, 0.939, 0.9363, 0.9403, 0.9196, 0.9262, 0.9231, 0.9274, 0.3129, 0.9046, 0.3099, 0.9026, 0.3278, 0.9026, 0.3269, 0.9046, 0.3269, 0.9046, 0.3278, 0.9026, 0.3436, 0.9026, 0.3384, 0.9046, 0.3384, 0.9046, 0.3436, 0.9026, 0.3403, 0.939, 0.3344, 0.939, 0.3137, 0.939, 0.3112, 0.939, 0.3099, 0.9026, 0.3129, 0.9046, 0.3209, 0.9526, 0.3211, 0.9613, 0.3112, 0.939, 0.3137, 0.939, 0.3344, 0.939, 0.3403, 0.939, 0.3211, 0.9613, 0.3209, 0.9526, 0.5, 1.0, 0.375, 1.0, 0.375, 1.0, 0.5, 1.0, 0.5, 1.0, 0.625, 1.0, 0.625, 1.0, 0.5, 1.0, 0.75, 1.0, 0.625, 1.0, 0.625, 1.0, 0.75, 1.0, 0.375, 1.0, 0.25, 1.0, 0.25, 1.0, 0.375, 1.0, 0.375, 1.0, 0.5, 1.0, 0.5, 1.0, 0.375, 1.0, 0.625, 1.0, 0.5, 1.0, 0.5, 1.0, 0.625, 1.0, 0.625, 1.0, 0.75, 1.0, 0.75, 1.0, 0.625, 1.0, 0.25, 1.0, 0.375, 1.0, 0.375, 1.0, 0.25, 1.0, 0.75, 1.0, 0.625, 1.0, 0.625, 1.0, 0.75, 1.0, 0.375, 1.0, 0.5, 1.0, 0.5, 1.0, 0.375, 1.0, 0.625, 1.0, 0.75, 1.0, 0.75, 1.0, 0.625, 1.0, 0.375, 1.0, 0.25, 1.0, 0.25, 1.0, 0.375, 1.0, 0.625, 1.0, 0.5, 1.0, 0.5, 1.0, 0.625, 1.0, 0.25, 1.0, 0.375, 1.0, 0.375, 1.0, 0.25, 1.0, 0.5, 1.0, 0.625, 1.0, 0.625, 1.0, 0.5, 1.0, 0.5, 1.0, 0.375, 1.0, 0.375, 1.0, 0.5, 1.0, 0.5, 1.0, 0.375, 1.0, 0.375, 1.0, 0.5, 1.0, 0.75, 1.0, 0.625, 1.0, 0.625, 1.0, 0.75, 1.0, 0.375, 1.0, 0.5, 1.0, 0.5, 1.0, 0.375, 1.0, 0.625, 1.0, 0.75, 1.0, 0.75, 1.0, 0.625, 1.0, 0.375, 1.0, 0.25, 1.0, 0.25, 1.0, 0.375, 1.0, 0.625, 1.0, 0.5, 1.0, 0.5, 1.0, 0.625, 1.0, 0.25, 1.0, 0.375, 1.0, 0.375, 1.0, 0.25, 1.0, 0.5, 1.0, 0.625, 1.0, 0.625, 1.0, 0.5, 1.0, 0.625, 1.0, 0.5, 1.0, 0.5, 1.0, 0.625, 1.0, 0.25, 1.0, 0.375, 1.0, 0.375, 1.0, 0.25, 1.0, 0.5, 1.0, 0.625, 1.0, 0.625, 1.0, 0.5, 1.0, 0.5, 1.0, 0.375, 1.0, 0.375, 1.0, 0.5, 1.0, 0.75, 1.0, 0.625, 1.0, 0.625, 1.0, 0.75, 1.0, 0.375, 1.0, 0.5, 1.0, 0.5, 1.0, 0.375, 1.0, 0.625, 1.0, 0.75, 1.0, 0.75, 1.0, 0.625, 1.0, 0.375, 1.0, 0.25, 1.0, 0.25, 1.0, 0.375, 1.0, 0.75, 1.0, 0.625, 1.0, 0.5, 1.0, 0.375, 1.0, 0.25, 1.0, 0.375, 1.0, 0.5, 1.0, 0.625, 1.0, 0.1554, 0.8285, 0.1077, 0.8335, 0.1193, 0.8151, 0.1665, 0.8117, 0.7961, 0.5031, 0.8133, 0.4929, 0.8286, 0.5224, 0.8109, 0.5304, 0.6464, 0.5, 0.6529, 0.5, 0.5, 0.5, 0.5, 0.5, 0.8109, 0.5304, 0.8286, 0.5224, 0.832, 0.5807, 0.8137, 0.5807, 0.2017, 0.8285, 0.1906, 0.8117, 0.2378, 0.8151, 0.2503, 0.834, 0.796, 0.6582, 0.8108, 0.6309, 0.8286, 0.639, 0.8133, 0.6684, 0.6464, 0.5, 0.5, 0.5, 0.5, 0.5, 0.6529, 0.5, 0.8108, 0.6309, 0.8137, 0.5807, 0.832, 0.5807, 0.8286, 0.639, 0.1665, 0.8117, 0.1786, 0.8112, 0.1786, 0.8271, 0.1554, 0.8285, 0.1786, 0.8112, 0.1906, 0.8117, 0.2017, 0.8285, 0.1786, 0.8271, 0.6068, 0.8055, 0.6066, 0.8544, 0.5724, 0.8542, 0.5724, 0.8234, 0.6056, 0.8357, 0.6056, 0.8187, 0.6364, 0.8218, 0.6348, 0.8395, 0.6079, 0.8068, 0.6075, 0.8481, 0.5736, 0.8483, 0.5731, 0.8241, 0.6068, 0.8474, 0.6068, 0.8053, 0.638, 0.8228, 0.6409, 0.8475])
me_cylinder.materials.append(mat_material)
me_cylinder.update()
arm_metarig = bpy.data.armatures.new('metarig')  # bones are not reproduced
arm_rig = bpy.data.armatures.new('rig')  # bones are not reproduced

# ---- objects
ob_cylinder = bpy.data.objects.new('Cylinder', me_cylinder)
ob_metarig = bpy.data.objects.new('metarig', arm_metarig)
ob_rig = bpy.data.objects.new('rig', arm_rig)

# ---- transforms, parenting, visibility, modifiers, constraints
ob_cylinder.parent = ob_metarig
ob_cylinder.matrix_parent_inverse = Matrix(((8.181e-08, -0.1674, -0.0, -0.0009551), (0.1674, 8.181e-08, -0.0, -0.02544), (-0.0, -0.0, 0.1674, 0.2257), (-0.0, 0.0, -0.0, 1.0)))
ob_cylinder.location = (0.0, 0.0, 0.0)
_vg = ob_cylinder.vertex_groups.new(name='spine')
for _i, _w in zip([9, 18, 19, 23, 24, 27, 28, 29, 38, 39, 144, 147, 150, 159], [0.08103, 0.07362, 0.8139, 0.05102, 0.8859, 0.0651, 0.1384, 0.1591, 0.1176, 0.7796, 0.07778, 0.06108, 0.03101, 0.1369]): _vg.add([_i], _w, 'REPLACE')
_vg = ob_cylinder.vertex_groups.new(name='tail.001')
for _i, _w in zip([21, 22, 23, 24, 25, 26, 27, 28, 29, 38, 39, 40, 41, 42, 145, 146, 147, 148, 149, 150, 159, 160, 161, 233, 234, 235, 236, 237, 238, 239, 240], [0.002712, 0.0601, 0.09584, 0.0452, 0.8746, 0.6756, 0.6723, 0.623, 0.6624, 0.1892, 0.1453, 0.1054, 0.1726, 0.04122, 0.007551, 0.06368, 0.09685, 0.7624, 0.7414, 0.6766, 0.1874, 0.1141, 0.181, 0.1029, 0.1027, 0.08711, 0.07237, 0.05732, 0.1099, 0.09507, 0.09499]): _vg.add([_i], _w, 'REPLACE')
_vg = ob_cylinder.vertex_groups.new(name='tail.002')
for _i, _w in zip([25, 26, 27, 28, 29, 38, 39, 41, 148, 149, 150, 159, 161, 233, 234, 235, 236, 237, 238, 239, 240, 241, 242, 243, 244, 245, 246, 247, 248], [0.05709, 0.1243, 0.1318, 0.1371, 0.1289, 0.02507, 0.00927, 0.008826, 0.08628, 0.1074, 0.119, 0.0167, 0.001659, 0.8286, 0.765, 0.7618, 0.7554, 0.848, 0.8401, 0.836, 0.8172, 0.02739, 0.05922, 0.06621, 0.07007, 0.04328, 0.02907, 0.03459, 0.04372]): _vg.add([_i], _w, 'REPLACE')
_vg = ob_cylinder.vertex_groups.new(name='tail.003')
for _i, _w in zip([233, 234, 235, 236, 237, 238, 239, 240, 241, 242, 243, 244, 245, 246, 247, 248, 249, 250, 251, 252, 253, 254, 255, 256], [0.05006, 0.1012, 0.1184, 0.1415, 0.07578, 0.01342, 0.04733, 0.06224, 0.9377, 0.8931, 0.8799, 0.8721, 0.9235, 0.9449, 0.9407, 0.929, 0.4984, 0.1247, 0.06135, 0.03093, 0.06103, 0.7888, 0.6489, 0.337]): _vg.add([_i], _w, 'REPLACE')
_vg = ob_cylinder.vertex_groups.new(name='tail.004')
for _i, _w in zip([242, 243, 244, 245, 249, 250, 251, 252, 253, 254, 255, 256, 257, 258, 259, 260, 261, 262, 263, 264], [0.02663, 0.03855, 0.04651, 0.001528, 0.5006, 0.8729, 0.9363, 0.9575, 0.9377, 0.2087, 0.3486, 0.6604, 0.9954, 0.9993, 1.0, 1.0, 1.0, 0.9898, 0.997, 1.0]): _vg.add([_i], _w, 'REPLACE')
_vg = ob_cylinder.vertex_groups.new(name='spine.001')
for _i, _w in zip([3, 4, 5, 6, 7, 9, 11, 12, 13, 14, 17, 18, 19, 134, 135, 136, 137, 138, 139, 140, 141, 143, 144], [0.02694, 0.04101, 0.4267, 0.04082, 0.5468, 0.7153, 0.007125, 0.1633, 0.1803, 0.1202, 0.06068, 0.06309, 0.0628, 0.02687, 0.04237, 0.4198, 0.04276, 0.5388, 0.008044, 0.1631, 0.1811, 0.06199, 0.06465]): _vg.add([_i], _w, 'REPLACE')
_vg = ob_cylinder.vertex_groups.new(name='spine.002')
for _i, _w in zip([4, 5, 6, 7, 8, 9, 11, 12, 13, 14, 56, 135, 136, 137, 138, 139, 140, 141, 173, 174], [0.1139, 0.1442, 0.1319, 0.157, 0.1023, 0.1338, 0.03888, 0.3924, 0.5037, 0.7345, 0.02561, 0.1138, 0.144, 0.1323, 0.1577, 0.03942, 0.3857, 0.4954, 0.0009121, 0.02735]): _vg.add([_i], _w, 'REPLACE')
_vg = ob_cylinder.vertex_groups.new(name='spine.003')
for _i, _w in zip([4, 6, 8, 13, 14, 55, 56, 57, 60, 61, 62, 79, 80, 81, 84, 85, 86, 89, 90, 91, 96, 135, 137, 141, 173, 174, 176, 177, 193, 194, 196, 197, 199, 200, 266, 267, 271], [0.04452, 0.1532, 0.7692, 0.03502, 0.0829, 0.04531, 0.1915, 0.8373, 0.05896, 0.418, 0.7649, 0.06621, 0.2246, 0.5825, 0.03215, 0.1166, 0.2331, 0.00963, 0.066, 0.1304, 0.01541, 0.04763, 0.1563, 0.03803, 0.04809, 0.1941, 0.05953, 0.4107, 0.06715, 0.225, 0.03608, 0.1203, 0.01346, 0.06936, 0.05928, 0.0207, 0.02536]): _vg.add([_i], _w, 'REPLACE')
_vg = ob_cylinder.vertex_groups.new(name='spine.004')
for _i, _w in zip([55, 56, 58, 59, 60, 61, 77, 78, 79, 80, 81, 82, 83, 84, 85, 86, 88, 89, 90, 173, 174, 175, 176, 177, 192, 193, 194, 195, 196, 197, 198, 199, 200, 265, 267, 268, 271, 272], [0.05006, 0.02392, 0.6395, 0.1496, 0.1762, 0.1367, 0.6393, 0.4997, 0.3303, 0.2604, 0.007519, 0.06142, 0.1058, 0.1008, 0.1125, 0.004624, 0.05216, 0.05658, 0.06135, 0.02607, 0.01655, 0.09402, 0.128, 0.1238, 0.1841, 0.2422, 0.2372, 0.06358, 0.08281, 0.1065, 0.01872, 0.04665, 0.05864, 0.004447, 0.0154, 0.01467, 0.01284, 0.006994]): _vg.add([_i], _w, 'REPLACE')
_vg = ob_cylinder.vertex_groups.new(name='spine.005')
_vg = ob_cylinder.vertex_groups.new(name='spine.006')
for _i, _w in zip([58, 59, 60, 61, 77, 78, 79, 80, 82, 83, 84, 85, 86, 87, 88, 89, 90, 91, 92, 93, 94, 95, 96, 97, 98, 99, 100, 102, 103, 104, 105, 106, 107, 108, 110, 111, 112, 113, 114, 115, 116, 117, 119, 120, 121, 122, 123, 124, 125, 126, 127, 128, 129, 130, 131, 132, 175, 176, 177, 192, 193, 194, 195, 196, 197, 198, 199, 200, 201, 202, 203, 204, 205, 206, 207, 208, 209, 210, 211, 212, 213, 214, 215, 216, 217, 218, 219, 220, 221, 222, 223, 224, 225, 226, 227, 228, 229, 230, 231, 232, 265, 266, 267, 268, 269, 270, 271, 272, 273, 274], [0.03674, 0.01266, 0.08103, 0.04443, 0.1695, 0.147, 0.1627, 0.08541, 0.8911, 0.71, 0.5095, 0.1331, 0.01285, 0.9649, 0.7266, 0.4191, 0.1324, 0.01505, 0.9174, 0.6464, 0.2547, 0.1119, 0.009012, 0.8541, 0.328, 0.1686, 0.07351, 0.8971, 0.8335, 0.6789, 0.048, 0.124, 0.07851, 0.03564, 0.1214, 0.1663, 0.735, 0.7166, 0.001241, 0.07062, 0.05518, 0.002509, 0.02884, 0.06792, 0.04376, 0.03297, 0.01602, 0.02522, 0.04353, 0.0358, 0.07551, 0.07429, 0.0192, 0.03057, 0.04467, 0.03518, 0.0151, 0.08619, 0.05306, 0.1496, 0.1717, 0.09535, 0.7105, 0.5336, 0.149, 0.7428, 0.5052, 0.1556, 0.6594, 0.2985, 0.1307, 0.3392, 0.1856, 0.08379, 0.8988, 0.8357, 0.6883, 0.1312, 0.08872, 0.04913, 0.131, 0.1745, 0.7216, 0.07811, 0.06297, 0.01044, 0.04145, 0.07664, 0.0537, 0.04707, 0.0322, 0.03848, 0.05311, 0.04983, 0.08166, 0.08178, 0.02587, 0.04403, 0.05409, 0.0493, 0.6732, 0.01362, 0.1226, 0.3362, 0.9617, 0.6873, 0.1435, 0.3777, 0.962, 0.9729]): _vg.add([_i], _w, 'REPLACE')
_vg = ob_cylinder.vertex_groups.new(name='face')
for _i, _w in zip([56, 57, 60, 61, 62, 79, 80, 81, 83, 84, 85, 86, 88, 89, 90, 91, 92, 93, 94, 95, 96, 97, 98, 99, 100, 101, 102, 103, 104, 105, 106, 107, 108, 109, 110, 111, 112, 113, 114, 115, 116, 117, 118, 119, 120, 121, 122, 123, 124, 125, 126, 127, 128, 129, 130, 131, 132, 174, 176, 177, 193, 194, 195, 196, 197, 198, 199, 200, 201, 202, 203, 204, 205, 206, 207, 208, 209, 210, 211, 212, 213, 214, 215, 216, 217, 218, 219, 220, 221, 222, 223, 224, 225, 226, 227, 228, 229, 230, 231, 232, 265, 266, 267, 268, 269, 270, 271, 272, 273], [0.02708, 0.0135, 0.03447, 0.1496, 0.1313, 0.0887, 0.2875, 0.3205, 0.09561, 0.2569, 0.5753, 0.6798, 0.1693, 0.4455, 0.7033, 0.7949, 0.07957, 0.3238, 0.6971, 0.8328, 0.921, 0.1434, 0.6509, 0.7985, 0.8953, 0.9499, 0.09936, 0.1633, 0.3114, 0.9505, 0.8642, 0.9051, 0.9398, 0.9637, 0.8769, 0.8278, 0.2627, 0.28, 0.9726, 0.9216, 0.9352, 0.9676, 0.9755, 0.9574, 0.9265, 0.9472, 0.9524, 0.9616, 0.9578, 0.9477, 0.9515, 0.9191, 0.9172, 0.9628, 0.955, 0.9468, 0.9517, 0.02779, 0.0294, 0.1481, 0.08214, 0.2798, 0.08834, 0.2257, 0.5502, 0.1475, 0.3527, 0.6712, 0.3083, 0.6474, 0.8099, 0.6378, 0.7788, 0.8821, 0.09758, 0.1609, 0.3017, 0.856, 0.8931, 0.9312, 0.867, 0.8189, 0.2749, 0.913, 0.9261, 0.9629, 0.9504, 0.9168, 0.9393, 0.9443, 0.9523, 0.9503, 0.9405, 0.9435, 0.9123, 0.9086, 0.9592, 0.9474, 0.9391, 0.9436, 0.2689, 0.8834, 0.7884, 0.5848, 0.01051, 0.2513, 0.7612, 0.5378, 0.008938]): _vg.add([_i], _w, 'REPLACE')
_vg = ob_cylinder.vertex_groups.new(name='Breast.C')
for _i, _w in zip([0, 2, 10, 53, 54, 58, 59, 63, 65, 77, 133, 172, 175, 178, 180], [0.459, 0.02619, 0.05414, 0.9971, 0.05164, 0.109, 0.003865, 0.03043, 0.07678, 0.001795, 0.02816, 0.05523, 0.006128, 0.02372, 0.07277]): _vg.add([_i], _w, 'REPLACE')
_vg = ob_cylinder.vertex_groups.new(name='shoulder.L')
for _i, _w in zip([2, 4, 5, 6, 7, 8, 11, 12, 13, 54, 55, 56, 57, 58, 59, 60, 61, 62, 77, 78, 79, 80, 83, 84, 85, 88, 89, 90], [0.05717, 0.5736, 0.0562, 0.5698, 0.0353, 0.03565, 0.01163, 0.1643, 0.1429, 0.08109, 0.6799, 0.6218, 0.03368, 0.0744, 0.6268, 0.5628, 0.2118, 0.005401, 0.03971, 0.2326, 0.3053, 0.12, 0.05432, 0.07749, 0.05127, 0.01089, 0.03274, 0.009792]): _vg.add([_i], _w, 'REPLACE')
_vg = ob_cylinder.vertex_groups.new(name='upper_arm.L')
for _i, _w in zip([0, 2, 3, 4, 6, 11, 12, 54, 55, 59, 60, 66, 78], [0.02392, 0.6302, 0.04914, 0.1051, 0.002842, 0.1585, 0.03795, 0.782, 0.114, 0.1273, 0.04713, 0.02204, 0.02766]): _vg.add([_i], _w, 'REPLACE')
_vg = ob_cylinder.vertex_groups.new(name='forearm.L')
for _i, _w in zip([0, 2, 11, 54, 63, 64, 65, 66, 67, 68, 69, 70, 71, 72, 73, 74, 75, 76, 275, 276], [0.1622, 0.1008, 0.001113, 0.04608, 0.9171, 0.9593, 0.9111, 0.9393, 0.9661, 0.9722, 0.8772, 0.8416, 0.5236, 0.5196, 0.1791, 0.1798, 0.07804, 0.07524, 0.07665, 0.1794]): _vg.add([_i], _w, 'REPLACE')
_vg = ob_cylinder.vertex_groups.new(name='hand.L')
for _i, _w in zip([71, 72, 75, 76, 275], [0.4321, 0.429, 0.01083, 0.009918, 0.01037]): _vg.add([_i], _w, 'REPLACE')
_vg = ob_cylinder.vertex_groups.new(name='f_toe.L')
for _i, _w in zip([69, 70, 71, 72, 73, 74, 75, 76, 275, 276], [0.1079, 0.1487, 0.03794, 0.05121, 0.8142, 0.8096, 0.8913, 0.8946, 0.893, 0.8119]): _vg.add([_i], _w, 'REPLACE')
_vg = ob_cylinder.vertex_groups.new(name='shoulder.R')
for _i, _w in zip([8, 57, 58, 62, 77, 133, 135, 136, 137, 138, 139, 140, 141, 172, 173, 174, 175, 176, 177, 192, 193, 194, 195, 196, 197, 198, 199, 200, 270, 272], [0.03476, 0.03346, 0.09431, 0.007174, 0.08811, 0.05898, 0.5694, 0.05745, 0.5628, 0.03787, 0.01399, 0.1655, 0.1443, 0.09149, 0.6854, 0.6173, 0.6815, 0.6068, 0.2261, 0.552, 0.3902, 0.1397, 0.1041, 0.1008, 0.0621, 0.05321, 0.05415, 0.02532, 0.003827, 0.009238]): _vg.add([_i], _w, 'REPLACE')
_vg = ob_cylinder.vertex_groups.new(name='upper_arm.R')
for _i, _w in zip([0, 133, 134, 135, 137, 139, 140, 172, 173, 175, 176, 181, 192, 193], [0.02333, 0.6248, 0.05048, 0.106, 0.004453, 0.1602, 0.04005, 0.7675, 0.1147, 0.1275, 0.04881, 0.02529, 0.02891, 0.0008818]): _vg.add([_i], _w, 'REPLACE')
_vg = ob_cylinder.vertex_groups.new(name='forearm.R')
for _i, _w in zip([0, 133, 139, 172, 178, 179, 180, 181, 182, 183, 184, 185, 186, 187, 188, 189, 190, 191, 277, 278], [0.1636, 0.1023, 0.002885, 0.0512, 0.9237, 0.9559, 0.9159, 0.9359, 0.9706, 0.9679, 0.8823, 0.8363, 0.5229, 0.5206, 0.1646, 0.1923, 0.06842, 0.08481, 0.07652, 0.1783]): _vg.add([_i], _w, 'REPLACE')
_vg = ob_cylinder.vertex_groups.new(name='belly.C')
for _i, _w in zip([0, 1, 2, 3, 4, 5, 10, 11, 12, 15, 16, 31, 133, 134, 135, 136, 139, 140, 142, 152], [0.1168, 0.4916, 0.09808, 0.3878, 0.01202, 0.05879, 0.7876, 0.5348, 0.08081, 0.1719, 0.07502, 0.01392, 0.09772, 0.3813, 0.01271, 0.05895, 0.5253, 0.0807, 0.07434, 0.01274]): _vg.add([_i], _w, 'REPLACE')
_vg = ob_cylinder.vertex_groups.new(name='pelvis.L')
for _i, _w in zip([3, 5, 7, 12, 13, 16, 17, 18, 19, 21, 22, 23, 26, 27, 28, 38, 40, 41], [0.0006969, 0.1736, 0.1594, 0.06288, 0.05326, 0.001801, 0.7615, 0.7931, 0.04583, 0.07027, 0.7314, 0.7641, 0.1279, 0.102, 0.06769, 0.5988, 0.1212, 0.5827]): _vg.add([_i], _w, 'REPLACE')
_vg = ob_cylinder.vertex_groups.new(name='thigh.L')
for _i, _w in zip([3, 5, 11, 15, 16, 17, 21, 22, 23, 30, 32, 40, 41, 42], [0.1915, 0.03736, 0.05919, 0.008516, 0.3924, 0.05962, 0.6181, 0.09975, 0.002128, 0.02939, 0.1542, 0.5646, 0.1302, 0.0425]): _vg.add([_i], _w, 'REPLACE')
_vg = ob_cylinder.vertex_groups.new(name='shin.L')
for _i, _w in zip([1, 3, 5, 11, 15, 16, 17, 20, 21, 22, 30, 31, 32, 33, 34, 35, 36, 37, 40], [0.06332, 0.2095, 0.03364, 0.06496, 0.1033, 0.4263, 0.02001, 0.1443, 0.1824, 0.003196, 0.7961, 0.6744, 0.6418, 0.7957, 0.1171, 0.1038, 0.1399, 0.1076, 0.05775]): _vg.add([_i], _w, 'REPLACE')
_vg = ob_cylinder.vertex_groups.new(name='foot.L')
for _i, _w in zip([21, 30, 31, 32, 33, 34, 35, 36, 37, 43, 44, 45, 46, 47, 48, 49, 50, 51, 52, 279, 280], [0.02549, 0.1443, 0.1412, 0.1542, 0.09768, 0.8639, 0.8572, 0.8254, 0.8741, 0.9098, 0.8771, 0.9664, 0.9825, 0.233, 0.224, 0.4746, 0.1577, 0.137, 0.1019, 0.2286, 0.1192]): _vg.add([_i], _w, 'REPLACE')
_vg = ob_cylinder.vertex_groups.new(name='r_toe.L')
for _i, _w in zip([43, 44, 45, 47, 48, 49, 50, 51, 52, 279, 280], [0.0834, 0.112, 0.00639, 0.7654, 0.7735, 0.5249, 0.8417, 0.8622, 0.897, 0.7693, 0.8799]): _vg.add([_i], _w, 'REPLACE')
_vg = ob_cylinder.vertex_groups.new(name='pelvis.C')
for _i, _w in zip([20, 21, 33, 40, 42, 145, 154, 160], [0.628, 0.03666, 0.07632, 0.1075, 0.7811, 0.04114, 0.07021, 0.1157]): _vg.add([_i], _w, 'REPLACE')
_vg = ob_cylinder.vertex_groups.new(name='pelvis.R')
for _i, _w in zip([19, 134, 136, 138, 140, 141, 142, 143, 144, 145, 146, 147, 148, 149, 150, 159, 160, 161], [0.04511, 0.001301, 0.1744, 0.1612, 0.0641, 0.05482, 0.001694, 0.7522, 0.7843, 0.06815, 0.7243, 0.7548, 0.03343, 0.08459, 0.1286, 0.5884, 0.1096, 0.5833]): _vg.add([_i], _w, 'REPLACE')
_vg = ob_cylinder.vertex_groups.new(name='thigh.R')
for _i, _w in zip([1, 15, 31, 42, 134, 136, 139, 142, 143, 145, 146, 147, 148, 149, 151, 152, 153, 157, 160, 161], [0.1461, 0.2668, 0.04757, 0.04862, 0.2047, 0.04301, 0.0658, 0.4033, 0.0619, 0.6123, 0.09877, 0.000717, 0.06425, 0.006768, 0.03539, 0.05423, 0.1564, 0.001253, 0.5521, 0.1216]): _vg.add([_i], _w, 'REPLACE')
_vg = ob_cylinder.vertex_groups.new(name='shin.R')
for _i, _w in zip([1, 10, 15, 20, 31, 134, 136, 139, 142, 143, 145, 146, 151, 152, 153, 154, 155, 156, 157, 158, 160], [0.185, 0.0114, 0.3416, 0.1547, 0.06483, 0.2228, 0.03924, 0.07172, 0.4372, 0.02439, 0.1842, 0.005444, 0.7901, 0.7238, 0.6365, 0.8104, 0.1247, 0.105, 0.1479, 0.1022, 0.05826]): _vg.add([_i], _w, 'REPLACE')
_vg = ob_cylinder.vertex_groups.new(name='foot.R')
for _i, _w in zip([145, 151, 152, 153, 154, 155, 156, 157, 158, 162, 163, 164, 165, 166, 167, 168, 169, 170, 171, 281, 282], [0.02696, 0.1487, 0.139, 0.1559, 0.09022, 0.8548, 0.8646, 0.8152, 0.8821, 0.904, 0.881, 0.9615, 0.9872, 0.2454, 0.2104, 0.4728, 0.1519, 0.1485, 0.0903, 0.2282, 0.1194]): _vg.add([_i], _w, 'REPLACE')
_vg = ob_cylinder.vertex_groups.new(name='r_toe.R')
for _i, _w in zip([162, 163, 164, 166, 167, 168, 169, 170, 171, 281, 282], [0.08835, 0.1089, 0.01427, 0.7527, 0.7873, 0.5265, 0.8476, 0.8506, 0.9088, 0.7697, 0.8797]): _vg.add([_i], _w, 'REPLACE')
_vg = ob_cylinder.vertex_groups.new(name='hand.R')
for _i, _w in zip([186, 187, 190, 191, 277], [0.4341, 0.4264, 0.005188, 0.0157, 0.01038]): _vg.add([_i], _w, 'REPLACE')
_vg = ob_cylinder.vertex_groups.new(name='f_toe.R')
for _i, _w in zip([184, 185, 186, 187, 188, 189, 190, 191, 277, 278], [0.1041, 0.1527, 0.03553, 0.05286, 0.83, 0.7957, 0.9038, 0.8821, 0.8931, 0.813]): _vg.add([_i], _w, 'REPLACE')
_m = ob_cylinder.modifiers.new('Armature', 'ARMATURE')
_m.object = ob_metarig
ob_metarig.location = (0.152, -0.005706, -1.349)
ob_metarig.rotation_euler = (0.0, -0.0, 4.712)
ob_metarig.scale = (5.974, 5.974, 5.974)
ob_metarig.show_in_front = True
ob_rig.location = (0.0, 0.0, 0.0)
ob_rig.display_type = 'WIRE'

# ---- collection membership
col_collection.objects.link(ob_cylinder)
col_collection.objects.link(ob_metarig)
col_collection.objects.link(ob_rig)
def _layer_coll(name, lc=None):
    lc = lc or bpy.context.view_layer.layer_collection
    for c in lc.children:
        if c.name == name: return c
        r = _layer_coll(name, c)
        if r: return r
_layer_coll('WGTS_rig').exclude = True

# ---- scene / render settings (as saved in the file)
scene.frame_start = 1; scene.frame_end = 250; scene.frame_set(69)
scene.render.engine = 'BLENDER_EEVEE_NEXT'
bpy.context.view_layer.update()

# ---- added for rendering (the .blend has no active camera): camera
cam_auto = bpy.data.cameras.new('AutoCamera')
cam_auto.lens = 50.0
cam_auto.sensor_width = 36.0
cam_auto.clip_end = 1000.0
ob_auto_camera = bpy.data.objects.new('AutoCamera', cam_auto)
scene.collection.objects.link(ob_auto_camera)
ob_auto_camera.location = (3.81309, -3.78273, 3.02429)
ob_auto_camera.rotation_euler = (1.09748, -7.21219e-08, 0.694738)
scene.camera = ob_auto_camera
bpy.context.view_layer.update()
